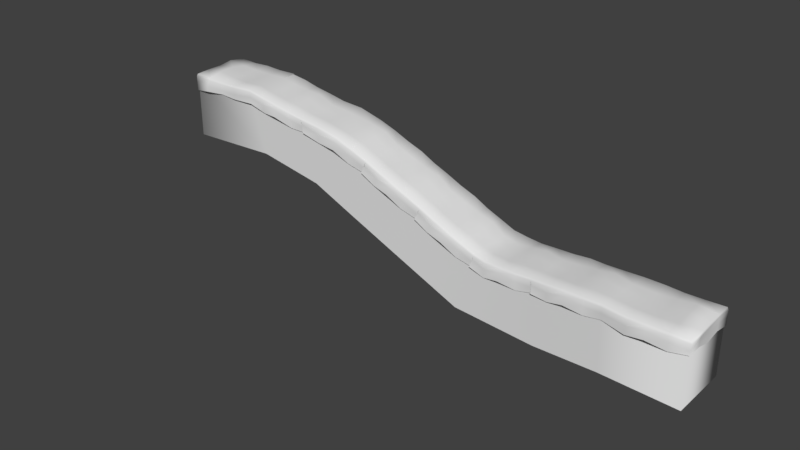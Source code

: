 # Source: Ice_Piece1.blend  (saved by Blender 2.78.0; exported with 4.5.12 LTS)
import bpy
from mathutils import Matrix  # noqa: F401  (used for matrix-valued properties, if any)

bpy.ops.wm.read_factory_settings(use_empty=True)
scene = bpy.context.scene
scene.name = 'Scene'

# ---- collections
col_collection_1 = bpy.data.collections.new('Collection 1'); scene.collection.children.link(col_collection_1)

# ---- world
world_world = bpy.data.worlds.new('World'); scene.world = world_world
world_world.color = (0.05088, 0.05088, 0.05088)
world_world.use_sun_shadow = False
world_world.sun_shadow_jitter_overblur = 0.0
world_world.cycles.sampling_method = 'MANUAL'

# ---- meshes
me_cube_001 = bpy.data.meshes.new('Cube.001')
me_cube_001.from_pydata([(-12.39, -1.791, 2.802), (-13.27, -1.829, 6.341), (-12.47, 1.849, 2.801), (-13.08, 1.898, 6.333), (-8.623, -1.84, 2.072), (-9.444, -1.839, 5.634), (-8.621, 1.843, 2.072), (-9.442, 1.844, 5.634), (-9.539, -1.865, 6.029), (-13.36, -1.862, 6.794), (-13.35, 1.838, 6.756), (-11.48, -1.872, 6.416), (-9.536, 0.005461, 6.014), (-11.47, 1.833, 6.375), (-13.33, 0.05634, 6.768), (-11.47, 0.002853, 6.375), (-10.54, -1.827, 6.188), (-9.528, 0.9163, 5.987), (-12.41, 1.877, 6.595), (-13.32, -0.8769, 6.74), (-12.41, -1.84, 6.57), (-9.527, -0.9143, 5.986), (-10.54, 1.848, 6.199), (-13.31, 0.9896, 6.74), (-12.44, 0.003225, 6.569), (-10.55, 0.002305, 6.397), (-11.47, -0.9441, 6.375), (-11.48, 0.9498, 6.443), (-10.55, 0.95, 6.385), (-10.52, -0.9451, 6.239), (-12.44, -0.9437, 6.569), (-12.44, 0.9501, 6.569), (-9.508, -1.959, 5.902), (-9.5, 1.919, 5.867), (-13.22, -1.933, 6.646), (-13.28, 1.969, 6.603), (-11.45, -1.979, 6.302), (-11.44, 1.897, 6.238), (-10.47, -1.891, 6.044), (-12.42, 2.003, 6.499), (-12.41, -1.924, 6.451), (-10.48, 1.953, 6.075), (-9.414, -1.9, 5.489), (-9.411, 1.907, 5.488), (-13.25, -1.928, 6.304), (-11.41, -2.116, 6.139), (-11.35, 1.897, 5.872), (-10.39, -1.891, 5.679), (-12.32, 1.968, 6.085), (-12.32, -1.918, 6.071), (-10.41, 2.111, 5.758), (-9.34, -1.9, 5.169), (-9.293, 1.952, 4.986), (-13.16, -2.0, 5.934), (-13.12, 1.961, 5.752), (-11.3, -2.116, 5.637), (-11.29, 1.897, 5.61), (-10.27, -1.891, 5.177), (-12.25, 1.968, 5.78), (-12.21, -1.918, 5.569), (-10.32, 2.111, 5.398), (-6.385, -1.84, 0.9505), (-5.163, -1.841, 4.361), (-6.384, 1.843, 0.9507), (-5.162, 1.842, 4.361), (-5.032, -1.867, 4.739), (-9.524, 1.837, 5.989), (-6.91, -1.873, 5.554), (-6.921, 1.831, 5.514), (-6.922, 0.001188, 5.514), (-5.987, -1.829, 5.129), (-5.046, 0.9149, 4.699), (-8.296, 1.876, 5.882), (-8.296, -1.841, 5.857), (-5.044, -0.9157, 4.698), (-5.983, 1.846, 5.14), (-8.36, 0.001697, 5.853), (-5.887, 0.0007129, 5.324), (-6.922, -0.9457, 5.514), (-6.903, 0.9481, 5.581), (-5.889, 0.9484, 5.312), (-5.938, -0.9466, 5.171), (-8.36, -0.9452, 5.853), (-8.36, 0.9486, 5.853), (-5.072, -1.961, 4.618), (-5.086, 1.918, 4.584), (-6.941, -1.98, 5.442), (-6.959, 1.895, 5.379), (-6.001, -1.893, 4.983), (-8.353, 2.002, 5.782), (-8.352, -1.926, 5.732), (-5.991, 1.951, 5.013), (-5.216, -1.901, 4.223), (-5.215, 1.906, 4.222), (-9.441, -1.9, 5.62), (-6.982, -2.118, 5.281), (-7.061, 1.896, 5.019), (-6.12, -1.893, 4.63), (-8.327, 1.966, 5.354), (-8.33, -1.92, 5.34), (-6.097, 2.109, 4.707), (-5.326, -1.901, 3.916), (-5.385, 1.95, 3.74), (-9.336, -2.002, 5.168), (-7.122, -2.118, 4.787), (-7.134, 1.896, 4.761), (-6.284, -1.893, 4.146), (-8.309, 1.966, 5.04), (-8.299, -1.92, 4.822), (-6.214, 2.109, 4.361), (-2.995, -1.841, -0.7095), (-1.692, -1.841, 2.661), (-2.994, 1.842, -0.7093), (-1.691, 1.842, 2.662), (-1.551, -1.867, 3.036), (-5.04, 1.835, 4.7), (-3.303, -1.874, 3.907), (-3.318, 1.83, 3.868), (-5.032, 0.0007963, 4.723), (-3.319, 0.0004716, 3.868), (-2.472, -1.83, 3.449), (-1.566, 0.9143, 2.996), (-4.157, 1.875, 4.314), (-4.167, -1.842, 4.291), (-1.565, -0.9163, 2.995), (-2.468, 1.846, 3.459), (-4.199, 0.0006485, 4.298), (-2.366, 7.01e-05, 3.639), (-3.319, -0.9464, 3.868), (-3.294, 0.9474, 3.933), (-2.368, 0.9477, 3.627), (-2.422, -0.9473, 3.489), (-4.199, -0.9463, 4.298), (-4.199, 0.9476, 4.298), (-1.595, -1.961, 2.915), (-1.61, 1.917, 2.883), (-3.344, -1.981, 3.798), (-3.367, 1.895, 3.738), (-2.493, -1.894, 3.304), (-4.222, 2.001, 4.232), (-4.24, -1.927, 4.185), (-2.482, 1.951, 3.334), (-1.748, -1.902, 2.525), (-1.747, 1.905, 2.524), (-5.168, -1.901, 4.347), (-3.399, -2.118, 3.642), (-3.499, 1.895, 3.391), (-2.626, -1.893, 2.958), (-4.369, 1.965, 3.837), (-4.375, -1.921, 3.824), (-2.599, 2.109, 3.034), (-1.865, -1.902, 2.222), (-1.928, 1.95, 2.048), (-5.322, -2.003, 3.914), (-3.579, -2.118, 3.166), (-3.593, 1.895, 3.141), (-2.808, -1.893, 2.483), (-4.476, 1.965, 3.547), (-4.552, -1.921, 3.346), (-2.73, 2.109, 2.693), (0.6614, -1.842, -2.486), (1.666, -1.842, 1.015), (0.6773, 1.841, -2.491), (1.682, 1.841, 1.009), (1.775, -1.868, 1.403), (-1.561, 1.835, 2.997), (0.1368, -1.875, 2.186), (0.1217, 1.83, 2.148), (-1.553, 0.0001984, 3.02), (0.1214, -5.77e-05, 2.148), (0.949, -1.83, 1.737), (1.774, 0.9135, 1.357), (-0.7014, 1.874, 2.597), (-0.7111, -1.843, 2.574), (1.768, -0.9171, 1.36), (0.9532, 1.845, 1.748), (-0.7431, 8.583e-05, 2.582), (1.053, -0.000422, 1.929), (0.1212, -0.947, 2.148), (0.1463, 0.9468, 2.212), (1.051, 0.9472, 1.916), (0.998, -0.9477, 1.778), (-0.7432, -0.9468, 2.582), (-0.7429, 0.947, 2.582), (1.74, -1.962, 1.279), (1.745, 1.916, 1.238), (0.096, -1.982, 2.078), (0.07179, 1.894, 2.018), (0.929, -1.894, 1.592), (-0.7671, 2.0, 2.516), (-0.7856, -1.928, 2.47), (0.9398, 1.95, 1.623), (1.622, -1.903, 0.8733), (1.639, 1.904, 0.8662), (-1.697, -1.902, 2.648), (0.03996, -2.119, 1.923), (-0.0614, 1.894, 1.672), (0.7989, -1.894, 1.245), (-0.919, 1.965, 2.123), (-0.9254, -1.921, 2.11), (0.8248, 2.108, 1.321), (1.532, -1.902, 0.5583), (1.5, 1.949, 0.3722), (-1.861, -2.004, 2.22), (-0.1427, -2.119, 1.447), (-0.1571, 1.895, 1.423), (0.6202, -1.894, 0.7678), (-1.03, 1.965, 1.835), (-1.109, -1.921, 1.636), (0.6968, 2.108, 0.9791), (5.401, -2.091, -2.683), (5.154, -2.048, 0.9891), (5.625, 1.583, -2.707), (5.378, 1.627, 0.9646), (5.12, -2.068, 1.395), (1.782, 1.834, 1.358), (3.255, -1.939, 1.256), (5.234, -0.2023, 1.367), (3.45, 1.759, 1.186), (1.781, -0.0006118, 1.384), (3.354, -0.06782, 1.199), (4.152, -1.958, 1.269), (5.293, 0.7059, 1.333), (2.557, 1.855, 1.217), (2.431, -1.859, 1.218), (5.183, -1.12, 1.345), (4.365, 1.709, 1.255), (2.466, -0.01682, 1.199), (4.276, -0.132, 1.481), (3.305, -1.013, 1.206), (3.402, 0.8781, 1.263), (4.334, 0.8133, 1.463), (4.231, -1.079, 1.325), (2.435, -0.9631, 1.206), (2.496, 0.9295, 1.193), (5.126, -2.164, 1.266), (5.363, 1.705, 1.203), (3.254, -2.047, 1.139), (3.458, 1.822, 1.044), (4.188, -2.026, 1.131), (2.526, 1.981, 1.114), (2.396, -1.944, 1.091), (4.409, 1.811, 1.136), (5.157, -2.109, 0.8391), (5.389, 1.688, 0.813), (1.662, -1.903, 1.001), (3.256, -2.186, 0.972), (3.471, 1.818, 0.6664), (4.21, -2.03, 0.7536), (2.494, 1.944, 0.6868), (2.368, -1.939, 0.6994), (4.435, 1.965, 0.8067), (5.179, -2.113, 0.5086), (5.429, 1.727, 0.2957), (1.535, -2.004, 0.557), (3.273, -2.19, 0.4536), (3.479, 1.816, 0.395), (4.239, -2.035, 0.236), (2.472, 1.943, 0.3732), (2.331, -1.941, 0.1823), (4.456, 1.961, 0.436), (8.872, -2.34, 1.206), (9.208, 1.281, -2.504), (9.209, 1.329, 1.193), (9.001, -2.361, 1.65), (9.197, 1.381, 1.601), (5.353, 1.624, 1.33), (7.007, -2.221, 1.547), (7.219, 1.475, 1.479), (7.114, -0.3508, 1.491), (7.98, -2.249, 1.553), (9.147, 0.4149, 1.587), (6.283, 1.591, 1.443), (6.056, -2.117, 1.442), (9.055, -1.448, 1.607), (8.174, 1.42, 1.539), (6.137, -0.276, 1.42), (8.108, -0.4229, 1.765), (7.06, -1.296, 1.498), (7.166, 0.5948, 1.555), (8.161, 0.5227, 1.746), (8.059, -1.37, 1.608), (6.079, -1.221, 1.426), (6.196, 0.6686, 1.413), (9.005, -2.448, 1.491), (9.201, 1.438, 1.433), (7.005, -2.329, 1.43), (7.227, 1.538, 1.337), (8.01, -2.316, 1.413), (6.266, 1.718, 1.335), (6.028, -2.2, 1.311), (8.212, 1.522, 1.418), (9.005, -2.409, 1.123), (9.213, 1.424, 1.041), (5.151, -2.108, 0.9747), (7.006, -2.468, 1.263), (7.238, 1.535, 0.9589), (8.009, -2.318, 1.035), (6.292, 1.678, 0.9076), (6.053, -2.199, 0.9187), (8.218, 1.677, 1.088), (9.006, -2.391, 0.7221), (9.206, 1.445, 0.52), (5.177, -2.215, 0.5096), (7.022, -2.473, 0.7447), (7.246, 1.533, 0.6875), (8.009, -2.322, 0.5167), (6.313, 1.674, 0.5939), (6.088, -2.205, 0.4015), (8.218, 1.675, 0.7169), (8.985, -2.342, -2.446), (13.23, -2.448, -2.542), (13.23, -2.448, 1.169), (13.23, 1.383, -2.542), (13.23, 1.383, 1.169), (13.26, -2.474, 1.572), (13.26, 1.404, 1.581), (11.25, -2.482, 1.578), (13.3, -0.5289, 1.607), (11.25, 1.371, 1.535), (9.113, -0.5323, 1.643), (11.25, -0.5323, 1.535), (12.23, -2.436, 1.535), (13.29, 0.4184, 1.617), (10.27, 1.417, 1.568), (10.27, -2.449, 1.543), (13.38, -1.485, 1.693), (12.23, 1.387, 1.546), (10.23, -0.5323, 1.535), (12.27, -0.5325, 1.759), (11.25, -1.517, 1.535), (11.25, 0.4525, 1.606), (12.27, 0.4531, 1.747), (12.27, -1.518, 1.595), (10.23, -1.517, 1.535), (10.23, 0.4526, 1.535), (13.36, -2.572, 1.448), (13.3, 1.45, 1.41), (11.25, -2.593, 1.459), (13.3, -0.5315, 1.409), (11.25, 1.438, 1.392), (12.27, -2.502, 1.392), (13.3, 0.4523, 1.507), (10.23, 1.548, 1.463), (10.23, -2.537, 1.412), (13.36, -1.518, 1.455), (12.27, 1.496, 1.424), (13.29, -2.51, 1.017), (13.3, 1.449, 1.016), (11.25, -2.736, 1.29), (13.29, -0.5324, 1.011), (11.25, 1.438, 1.011), (12.27, -2.502, 1.011), (13.29, 0.4525, 1.077), (10.23, 1.511, 1.03), (10.23, -2.531, 1.016), (13.29, -1.517, 1.246), (12.26, 1.66, 1.093), (13.29, -2.51, 0.7294), (13.3, 1.449, 0.4935), (11.25, -2.736, 0.7671), (13.29, -0.5324, 0.4884), (11.25, 1.438, 0.7374), (12.27, -2.502, 0.4884), (13.29, 0.4525, 0.6481), (10.23, 1.511, 0.7135), (10.23, -2.531, 0.4933), (13.29, -1.517, 0.7234), (12.26, 1.66, 0.7183), (-17.51, 2.025, 2.571), (-17.51, 2.025, 6.282), (-17.51, -1.806, 2.571), (-17.51, -1.806, 6.282), (-17.54, 2.052, 6.685), (-17.55, -1.827, 6.695), (-13.29, 1.906, 6.765), (-15.53, 2.059, 6.691), (-17.59, 0.106, 6.72), (-15.53, -1.794, 6.648), (-15.53, 0.1093, 6.648), (-16.52, 2.013, 6.648), (-17.57, -0.8413, 6.73), (-14.55, -1.84, 6.682), (-14.55, 2.026, 6.656), (-17.66, 1.063, 6.806), (-16.52, -1.81, 6.659), (-14.51, 0.1092, 6.648), (-16.55, 0.1096, 6.873), (-15.53, 1.094, 6.648), (-15.53, -0.8755, 6.719), (-16.55, -0.876, 6.86), (-16.55, 1.095, 6.708), (-14.51, 1.094, 6.648), (-14.52, -0.8756, 6.648), (-17.64, 2.15, 6.561), (-17.59, -1.873, 6.524), (-15.53, 2.17, 6.572), (-17.59, 0.1086, 6.522), (-15.53, -1.861, 6.505), (-16.55, 2.079, 6.505), (-17.58, -0.8751, 6.62), (-14.52, -1.971, 6.576), (-14.52, 2.114, 6.525), (-17.64, 1.095, 6.569), (-16.55, -1.919, 6.537), (-17.58, 2.088, 6.13), (-17.58, -1.872, 6.13), (-15.54, 2.313, 6.403), (-17.57, 0.1095, 6.124), (-15.53, -1.861, 6.124), (-16.55, 2.079, 6.124), (-17.57, -0.8753, 6.191), (-14.52, -1.934, 6.144), (-14.52, 2.108, 6.129), (-17.57, 1.094, 6.359), (-16.55, -2.083, 6.206), (-17.58, 2.088, 5.843), (-17.58, -1.872, 5.607), (-15.54, 2.313, 5.88), (-17.57, 0.1095, 5.602), (-15.53, -1.861, 5.851), (-16.55, 2.079, 5.602), (-17.57, -0.8753, 5.761), (-14.52, -1.934, 5.827), (-14.52, 2.108, 5.607), (-17.57, 1.094, 5.837), (-16.55, -2.083, 5.832)], [], [(2, 3, 7, 6), (4, 5, 1, 0), (31, 18, 10, 23), (30, 24, 14, 19), (29, 25, 15, 26), (28, 22, 13, 27), (25, 28, 27, 15), (12, 17, 28, 25), (17, 66, 22, 28), (16, 29, 26, 11), (8, 21, 29, 16), (21, 12, 25, 29), (20, 30, 19, 9), (11, 26, 30, 20), (26, 15, 24, 30), (24, 31, 23, 14), (15, 27, 31, 24), (27, 13, 18, 31), (20, 9, 34, 40), (10, 18, 39, 35), (22, 66, 33, 41), (11, 20, 40, 36), (16, 11, 36, 38), (13, 22, 41, 37), (18, 13, 37, 39), (8, 16, 38, 32), (37, 41, 50, 46), (41, 33, 43, 50), (32, 38, 47, 42), (38, 36, 45, 47), (35, 39, 48, 3), (39, 37, 46, 48), (36, 40, 49, 45), (40, 34, 44, 49), (45, 49, 59, 55), (49, 44, 53, 59), (46, 50, 60, 56), (50, 43, 52, 60), (42, 47, 57, 51), (47, 45, 55, 57), (3, 48, 58, 54), (48, 46, 56, 58), (6, 7, 64, 63), (61, 62, 5, 4), (83, 72, 66, 17), (82, 76, 12, 21), (81, 77, 69, 78), (80, 75, 68, 79), (77, 80, 79, 69), (118, 71, 80, 77), (71, 115, 75, 80), (70, 81, 78, 67), (65, 74, 81, 70), (74, 118, 77, 81), (73, 82, 21, 8), (67, 78, 82, 73), (78, 69, 76, 82), (76, 83, 17, 12), (69, 79, 83, 76), (79, 68, 72, 83), (73, 8, 32, 90), (66, 72, 89, 33), (75, 115, 85, 91), (67, 73, 90, 86), (70, 67, 86, 88), (68, 75, 91, 87), (72, 68, 87, 89), (65, 70, 88, 84), (87, 91, 100, 96), (91, 85, 93, 100), (84, 88, 97, 92), (88, 86, 95, 97), (33, 89, 98, 43), (89, 87, 96, 98), (86, 90, 99, 95), (90, 32, 94, 99), (95, 99, 108, 104), (99, 94, 103, 108), (96, 100, 109, 105), (100, 93, 102, 109), (92, 97, 106, 101), (97, 95, 104, 106), (43, 98, 107, 52), (98, 96, 105, 107), (63, 64, 113, 112), (110, 111, 62, 61), (133, 122, 115, 71), (132, 126, 118, 74), (131, 127, 119, 128), (130, 125, 117, 129), (127, 130, 129, 119), (168, 121, 130, 127), (121, 165, 125, 130), (120, 131, 128, 116), (114, 124, 131, 120), (124, 168, 127, 131), (123, 132, 74, 65), (116, 128, 132, 123), (128, 119, 126, 132), (126, 133, 71, 118), (119, 129, 133, 126), (129, 117, 122, 133), (123, 65, 84, 140), (115, 122, 139, 85), (125, 165, 135, 141), (116, 123, 140, 136), (120, 116, 136, 138), (117, 125, 141, 137), (122, 117, 137, 139), (114, 120, 138, 134), (137, 141, 150, 146), (141, 135, 143, 150), (134, 138, 147, 142), (138, 136, 145, 147), (85, 139, 148, 93), (139, 137, 146, 148), (136, 140, 149, 145), (140, 84, 144, 149), (145, 149, 158, 154), (149, 144, 153, 158), (146, 150, 159, 155), (150, 143, 152, 159), (142, 147, 156, 151), (147, 145, 154, 156), (93, 148, 157, 102), (148, 146, 155, 157), (112, 113, 163, 162), (160, 161, 111, 110), (183, 172, 165, 121), (182, 176, 168, 124), (181, 177, 169, 178), (180, 175, 167, 179), (177, 180, 179, 169), (219, 171, 180, 177), (171, 215, 175, 180), (170, 181, 178, 166), (164, 174, 181, 170), (174, 219, 177, 181), (173, 182, 124, 114), (166, 178, 182, 173), (178, 169, 176, 182), (176, 183, 121, 168), (169, 179, 183, 176), (179, 167, 172, 183), (173, 114, 134, 190), (165, 172, 189, 135), (175, 215, 185, 191), (166, 173, 190, 186), (170, 166, 186, 188), (167, 175, 191, 187), (172, 167, 187, 189), (164, 170, 188, 184), (187, 191, 200, 196), (191, 185, 193, 200), (184, 188, 197, 192), (188, 186, 195, 197), (135, 189, 198, 143), (189, 187, 196, 198), (186, 190, 199, 195), (190, 134, 194, 199), (195, 199, 208, 204), (199, 194, 203, 208), (196, 200, 209, 205), (200, 193, 202, 209), (192, 197, 206, 201), (197, 195, 204, 206), (143, 198, 207, 152), (198, 196, 205, 207), (162, 163, 213, 212), (210, 211, 161, 160), (234, 223, 215, 171), (233, 227, 219, 174), (232, 228, 220, 229), (231, 226, 218, 230), (228, 231, 230, 220), (217, 222, 231, 228), (222, 266, 226, 231), (221, 232, 229, 216), (214, 225, 232, 221), (225, 217, 228, 232), (224, 233, 174, 164), (216, 229, 233, 224), (229, 220, 227, 233), (227, 234, 171, 219), (220, 230, 234, 227), (230, 218, 223, 234), (224, 164, 184, 241), (215, 223, 240, 185), (226, 266, 236, 242), (216, 224, 241, 237), (221, 216, 237, 239), (218, 226, 242, 238), (223, 218, 238, 240), (214, 221, 239, 235), (238, 242, 251, 247), (242, 236, 244, 251), (235, 239, 248, 243), (239, 237, 246, 248), (185, 240, 249, 193), (240, 238, 247, 249), (237, 241, 250, 246), (241, 184, 245, 250), (246, 250, 259, 255), (250, 245, 254, 259), (247, 251, 260, 256), (251, 244, 253, 260), (243, 248, 257, 252), (248, 246, 255, 257), (193, 249, 258, 202), (249, 247, 256, 258), (212, 213, 263, 262), (310, 261, 211, 210), (283, 272, 266, 222), (282, 276, 217, 225), (281, 277, 269, 278), (280, 275, 268, 279), (277, 280, 279, 269), (320, 271, 280, 277), (271, 265, 275, 280), (270, 281, 278, 267), (264, 274, 281, 270), (274, 320, 277, 281), (273, 282, 225, 214), (267, 278, 282, 273), (278, 269, 276, 282), (276, 283, 222, 217), (269, 279, 283, 276), (279, 268, 272, 283), (273, 214, 235, 290), (266, 272, 289, 236), (275, 265, 285, 291), (267, 273, 290, 286), (270, 267, 286, 288), (268, 275, 291, 287), (272, 268, 287, 289), (264, 270, 288, 284), (287, 291, 300, 296), (291, 285, 293, 300), (284, 288, 297, 292), (288, 286, 295, 297), (236, 289, 298, 244), (289, 287, 296, 298), (286, 290, 299, 295), (290, 235, 294, 299), (295, 299, 308, 304), (299, 294, 303, 308), (296, 300, 309, 305), (300, 293, 302, 309), (292, 297, 306, 301), (297, 295, 304, 306), (244, 298, 307, 253), (298, 296, 305, 307), (262, 263, 314, 313), (313, 314, 312, 311), (311, 312, 261, 310), (335, 324, 265, 271), (334, 328, 320, 274), (333, 329, 321, 330), (332, 327, 319, 331), (329, 332, 331, 321), (318, 323, 332, 329), (323, 316, 327, 332), (322, 333, 330, 317), (315, 326, 333, 322), (326, 318, 329, 333), (325, 334, 274, 264), (317, 330, 334, 325), (330, 321, 328, 334), (328, 335, 271, 320), (321, 331, 335, 328), (331, 319, 324, 335), (316, 323, 342, 337), (325, 264, 284, 344), (265, 324, 343, 285), (326, 315, 336, 345), (327, 316, 337, 346), (317, 325, 344, 338), (322, 317, 338, 341), (318, 326, 345, 339), (323, 318, 339, 342), (319, 327, 346, 340), (324, 319, 340, 343), (315, 322, 341, 336), (345, 336, 347, 356), (340, 346, 357, 351), (346, 337, 348, 357), (336, 341, 352, 347), (341, 338, 349, 352), (337, 342, 353, 348), (342, 339, 350, 353), (285, 343, 354, 293), (343, 340, 351, 354), (338, 344, 355, 349), (344, 284, 292, 355), (339, 345, 356, 350), (349, 355, 366, 360), (355, 292, 301, 366), (350, 356, 367, 361), (356, 347, 358, 367), (351, 357, 368, 362), (357, 348, 359, 368), (347, 352, 363, 358), (352, 349, 360, 363), (348, 353, 364, 359), (353, 350, 361, 364), (293, 354, 365, 302), (354, 351, 362, 365), (0, 1, 372, 371), (371, 372, 370, 369), (369, 370, 3, 2), (393, 382, 9, 19), (392, 386, 14, 23), (391, 387, 379, 388), (390, 385, 378, 389), (387, 390, 389, 379), (377, 381, 390, 387), (381, 374, 385, 390), (380, 391, 388, 376), (373, 384, 391, 380), (384, 377, 387, 391), (383, 392, 23, 375), (376, 388, 392, 383), (388, 379, 386, 392), (386, 393, 19, 14), (379, 389, 393, 386), (389, 378, 382, 393), (374, 381, 400, 395), (383, 375, 35, 402), (9, 382, 401, 34), (384, 373, 394, 403), (385, 374, 395, 404), (376, 383, 402, 396), (380, 376, 396, 399), (377, 384, 403, 397), (381, 377, 397, 400), (378, 385, 404, 398), (382, 378, 398, 401), (373, 380, 399, 394), (403, 394, 405, 414), (398, 404, 415, 409), (404, 395, 406, 415), (394, 399, 410, 405), (399, 396, 407, 410), (395, 400, 411, 406), (400, 397, 408, 411), (34, 401, 412, 44), (401, 398, 409, 412), (396, 402, 413, 407), (402, 35, 3, 413), (397, 403, 414, 408), (407, 413, 424, 418), (413, 3, 54, 424), (408, 414, 425, 419), (414, 405, 416, 425), (409, 415, 426, 420), (415, 406, 417, 426), (405, 410, 421, 416), (410, 407, 418, 421), (406, 411, 422, 417), (411, 408, 419, 422), (44, 412, 423, 53), (412, 409, 420, 423)])
me_cube_001.polygons.foreach_set('use_smooth', [True] * 362)
_uv = me_cube_001.uv_layers.new(name='UVMap')
_uv.uv.foreach_set('vector', [0.2485, 0.7523, 0.2485, 1.0, 0.000706, 1.0, 0.0007016, 0.7523, 0.2485, 0.7523, 0.2485, 1.0, 0.000706, 1.0, 0.0007016, 0.7523, 0.5634, 0.9396, 0.5651, 0.9979, 0.5073, 0.9951, 0.5079, 0.9373, 0.5639, 0.8205, 0.5636, 0.88, 0.5054, 0.8798, 0.5084, 0.8223, 0.683, 0.8212, 0.6829, 0.881, 0.623, 0.8802, 0.6234, 0.8208, 0.6829, 0.9398, 0.6802, 0.9969, 0.6227, 0.9954, 0.6231, 0.9398, 0.6829, 0.881, 0.6829, 0.9398, 0.6231, 0.9398, 0.623, 0.8802, 0.7436, 0.8808, 0.7428, 0.9381, 0.6829, 0.9398, 0.6829, 0.881, 0.7428, 0.9381, 0.7406, 0.9979, 0.6802, 0.9969, 0.6829, 0.9398, 0.6811, 0.7656, 0.683, 0.8212, 0.6234, 0.8208, 0.6237, 0.7625, 0.7408, 0.7633, 0.7481, 0.8231, 0.683, 0.8212, 0.6811, 0.7656, 0.7481, 0.8231, 0.7436, 0.8808, 0.6829, 0.881, 0.683, 0.8212, 0.5662, 0.7643, 0.5639, 0.8205, 0.5084, 0.8223, 0.5064, 0.7625, 0.6237, 0.7625, 0.6234, 0.8208, 0.5639, 0.8205, 0.5662, 0.7643, 0.6234, 0.8208, 0.623, 0.8802, 0.5636, 0.88, 0.5639, 0.8205, 0.5636, 0.88, 0.5634, 0.9396, 0.5079, 0.9373, 0.5054, 0.8798, 0.623, 0.8802, 0.6231, 0.9398, 0.5634, 0.9396, 0.5636, 0.88, 0.6231, 0.9398, 0.6227, 0.9954, 0.5651, 0.9979, 0.5634, 0.9396, 0.5689, 0.8269, 0.5673, 0.7734, 0.5734, 0.7679, 0.5756, 0.825, 0.6703, 0.7722, 0.6718, 0.8239, 0.6658, 0.8221, 0.6634, 0.7677, 0.6716, 0.9267, 0.6735, 0.9804, 0.6649, 0.9826, 0.6649, 0.9284, 0.5672, 0.8782, 0.5689, 0.8269, 0.5756, 0.825, 0.5735, 0.8782, 0.5691, 0.9297, 0.5672, 0.8782, 0.5735, 0.8782, 0.5763, 0.9314, 0.6708, 0.8753, 0.6716, 0.9267, 0.6649, 0.9284, 0.6634, 0.8753, 0.6718, 0.8239, 0.6708, 0.8753, 0.6634, 0.8753, 0.6658, 0.8221, 0.5674, 0.9831, 0.5691, 0.9297, 0.5763, 0.9314, 0.5738, 0.9883, 0.6634, 0.8753, 0.6649, 0.9284, 0.6478, 0.9283, 0.6449, 0.8754, 0.6649, 0.9284, 0.6649, 0.9826, 0.6458, 0.9825, 0.6478, 0.9283, 0.5738, 0.9883, 0.5763, 0.9314, 0.5949, 0.9314, 0.5946, 0.9851, 0.5763, 0.9314, 0.5735, 0.8782, 0.5823, 0.8782, 0.5949, 0.9314, 0.6634, 0.7677, 0.6658, 0.8221, 0.645, 0.8222, 0.6446, 0.7655, 0.6658, 0.8221, 0.6634, 0.8753, 0.6449, 0.8754, 0.645, 0.8222, 0.5735, 0.8782, 0.5756, 0.825, 0.5949, 0.825, 0.5823, 0.8782, 0.5756, 0.825, 0.5734, 0.7679, 0.5886, 0.7655, 0.5949, 0.825, 0.5823, 0.8782, 0.5949, 0.825, 0.6204, 0.8251, 0.6078, 0.8783, 0.5949, 0.825, 0.5886, 0.7655, 0.6115, 0.7656, 0.6204, 0.8251, 0.6449, 0.8754, 0.6478, 0.9283, 0.6296, 0.9285, 0.6316, 0.8755, 0.6478, 0.9283, 0.6458, 0.9825, 0.6204, 0.9826, 0.6296, 0.9285, 0.5946, 0.9851, 0.5949, 0.9314, 0.6204, 0.9315, 0.6086, 0.9851, 0.5949, 0.9314, 0.5823, 0.8782, 0.6078, 0.8783, 0.6204, 0.9315, 0.6446, 0.7655, 0.645, 0.8222, 0.6296, 0.8223, 0.6232, 0.7657, 0.645, 0.8222, 0.6449, 0.8754, 0.6316, 0.8755, 0.6296, 0.8223, 0.2485, 0.7523, 0.2485, 1.0, 0.000706, 1.0, 0.0007016, 0.7523, 0.2485, 0.7523, 0.2485, 1.0, 0.000706, 1.0, 0.0007016, 0.7523, 0.5634, 0.9396, 0.5651, 0.9979, 0.5073, 0.9951, 0.5079, 0.9373, 0.5639, 0.8205, 0.5636, 0.88, 0.5054, 0.8798, 0.5084, 0.8223, 0.683, 0.8212, 0.6829, 0.881, 0.623, 0.8802, 0.6234, 0.8208, 0.6829, 0.9398, 0.6802, 0.9969, 0.6227, 0.9954, 0.6231, 0.9398, 0.6829, 0.881, 0.6829, 0.9398, 0.6231, 0.9398, 0.623, 0.8802, 0.7436, 0.8808, 0.7428, 0.9381, 0.6829, 0.9398, 0.6829, 0.881, 0.7428, 0.9381, 0.7406, 0.9979, 0.6802, 0.9969, 0.6829, 0.9398, 0.6811, 0.7656, 0.683, 0.8212, 0.6234, 0.8208, 0.6237, 0.7625, 0.7408, 0.7633, 0.7481, 0.8231, 0.683, 0.8212, 0.6811, 0.7656, 0.7481, 0.8231, 0.7436, 0.8808, 0.6829, 0.881, 0.683, 0.8212, 0.5662, 0.7643, 0.5639, 0.8205, 0.5084, 0.8223, 0.5064, 0.7625, 0.6237, 0.7625, 0.6234, 0.8208, 0.5639, 0.8205, 0.5662, 0.7643, 0.6234, 0.8208, 0.623, 0.8802, 0.5636, 0.88, 0.5639, 0.8205, 0.5636, 0.88, 0.5634, 0.9396, 0.5079, 0.9373, 0.5054, 0.8798, 0.623, 0.8802, 0.6231, 0.9398, 0.5634, 0.9396, 0.5636, 0.88, 0.6231, 0.9398, 0.6227, 0.9954, 0.5651, 0.9979, 0.5634, 0.9396, 0.5689, 0.8269, 0.5673, 0.7734, 0.5734, 0.7679, 0.5756, 0.825, 0.6703, 0.7722, 0.6718, 0.8239, 0.6658, 0.8221, 0.6634, 0.7677, 0.6716, 0.9267, 0.6735, 0.9804, 0.6649, 0.9826, 0.6649, 0.9284, 0.5672, 0.8782, 0.5689, 0.8269, 0.5756, 0.825, 0.5735, 0.8782, 0.5691, 0.9297, 0.5672, 0.8782, 0.5735, 0.8782, 0.5763, 0.9314, 0.6708, 0.8753, 0.6716, 0.9267, 0.6649, 0.9284, 0.6634, 0.8753, 0.6718, 0.8239, 0.6708, 0.8753, 0.6634, 0.8753, 0.6658, 0.8221, 0.5674, 0.9831, 0.5691, 0.9297, 0.5763, 0.9314, 0.5738, 0.9883, 0.6634, 0.8753, 0.6649, 0.9284, 0.6478, 0.9283, 0.6449, 0.8754, 0.6649, 0.9284, 0.6649, 0.9826, 0.6458, 0.9825, 0.6478, 0.9283, 0.5738, 0.9883, 0.5763, 0.9314, 0.5949, 0.9314, 0.5946, 0.9851, 0.5763, 0.9314, 0.5735, 0.8782, 0.5823, 0.8782, 0.5949, 0.9314, 0.6634, 0.7677, 0.6658, 0.8221, 0.645, 0.8222, 0.6446, 0.7655, 0.6658, 0.8221, 0.6634, 0.8753, 0.6449, 0.8754, 0.645, 0.8222, 0.5735, 0.8782, 0.5756, 0.825, 0.5949, 0.825, 0.5823, 0.8782, 0.5756, 0.825, 0.5734, 0.7679, 0.5886, 0.7655, 0.5949, 0.825, 0.5823, 0.8782, 0.5949, 0.825, 0.6204, 0.8251, 0.6078, 0.8783, 0.5949, 0.825, 0.5886, 0.7655, 0.6115, 0.7656, 0.6204, 0.8251, 0.6449, 0.8754, 0.6478, 0.9283, 0.6296, 0.9285, 0.6316, 0.8755, 0.6478, 0.9283, 0.6458, 0.9825, 0.6204, 0.9826, 0.6296, 0.9285, 0.5946, 0.9851, 0.5949, 0.9314, 0.6204, 0.9315, 0.6086, 0.9851, 0.5949, 0.9314, 0.5823, 0.8782, 0.6078, 0.8783, 0.6204, 0.9315, 0.6446, 0.7655, 0.645, 0.8222, 0.6296, 0.8223, 0.6232, 0.7657, 0.645, 0.8222, 0.6449, 0.8754, 0.6316, 0.8755, 0.6296, 0.8223, 0.2485, 0.7523, 0.2485, 1.0, 0.000706, 1.0, 0.0007016, 0.7523, 0.2485, 0.7523, 0.2485, 1.0, 0.000706, 1.0, 0.0007016, 0.7523, 0.5634, 0.9396, 0.5651, 0.9979, 0.5073, 0.9951, 0.5079, 0.9373, 0.5639, 0.8205, 0.5636, 0.88, 0.5054, 0.8798, 0.5084, 0.8223, 0.683, 0.8212, 0.6829, 0.881, 0.623, 0.8802, 0.6234, 0.8208, 0.6829, 0.9398, 0.6802, 0.9969, 0.6227, 0.9954, 0.6231, 0.9398, 0.6829, 0.881, 0.6829, 0.9398, 0.6231, 0.9398, 0.623, 0.8802, 0.7436, 0.8808, 0.7428, 0.9381, 0.6829, 0.9398, 0.6829, 0.881, 0.7428, 0.9381, 0.7406, 0.9979, 0.6802, 0.9969, 0.6829, 0.9398, 0.6811, 0.7656, 0.683, 0.8212, 0.6234, 0.8208, 0.6237, 0.7625, 0.7408, 0.7633, 0.7481, 0.8231, 0.683, 0.8212, 0.6811, 0.7656, 0.7481, 0.8231, 0.7436, 0.8808, 0.6829, 0.881, 0.683, 0.8212, 0.5662, 0.7643, 0.5639, 0.8205, 0.5084, 0.8223, 0.5064, 0.7625, 0.6237, 0.7625, 0.6234, 0.8208, 0.5639, 0.8205, 0.5662, 0.7643, 0.6234, 0.8208, 0.623, 0.8802, 0.5636, 0.88, 0.5639, 0.8205, 0.5636, 0.88, 0.5634, 0.9396, 0.5079, 0.9373, 0.5054, 0.8798, 0.623, 0.8802, 0.6231, 0.9398, 0.5634, 0.9396, 0.5636, 0.88, 0.6231, 0.9398, 0.6227, 0.9954, 0.5651, 0.9979, 0.5634, 0.9396, 0.5689, 0.8269, 0.5673, 0.7734, 0.5734, 0.7679, 0.5756, 0.825, 0.6703, 0.7722, 0.6718, 0.8239, 0.6658, 0.8221, 0.6634, 0.7677, 0.6716, 0.9267, 0.6735, 0.9804, 0.6649, 0.9826, 0.6649, 0.9284, 0.5672, 0.8782, 0.5689, 0.8269, 0.5756, 0.825, 0.5735, 0.8782, 0.5691, 0.9297, 0.5672, 0.8782, 0.5735, 0.8782, 0.5763, 0.9314, 0.6708, 0.8753, 0.6716, 0.9267, 0.6649, 0.9284, 0.6634, 0.8753, 0.6718, 0.8239, 0.6708, 0.8753, 0.6634, 0.8753, 0.6658, 0.8221, 0.5674, 0.9831, 0.5691, 0.9297, 0.5763, 0.9314, 0.5738, 0.9883, 0.6634, 0.8753, 0.6649, 0.9284, 0.6478, 0.9283, 0.6449, 0.8754, 0.6649, 0.9284, 0.6649, 0.9826, 0.6458, 0.9825, 0.6478, 0.9283, 0.5738, 0.9883, 0.5763, 0.9314, 0.5949, 0.9314, 0.5946, 0.9851, 0.5763, 0.9314, 0.5735, 0.8782, 0.5823, 0.8782, 0.5949, 0.9314, 0.6634, 0.7677, 0.6658, 0.8221, 0.645, 0.8222, 0.6446, 0.7655, 0.6658, 0.8221, 0.6634, 0.8753, 0.6449, 0.8754, 0.645, 0.8222, 0.5735, 0.8782, 0.5756, 0.825, 0.5949, 0.825, 0.5823, 0.8782, 0.5756, 0.825, 0.5734, 0.7679, 0.5886, 0.7655, 0.5949, 0.825, 0.5823, 0.8782, 0.5949, 0.825, 0.6204, 0.8251, 0.6078, 0.8783, 0.5949, 0.825, 0.5886, 0.7655, 0.6115, 0.7656, 0.6204, 0.8251, 0.6449, 0.8754, 0.6478, 0.9283, 0.6296, 0.9285, 0.6316, 0.8755, 0.6478, 0.9283, 0.6458, 0.9825, 0.6204, 0.9826, 0.6296, 0.9285, 0.5946, 0.9851, 0.5949, 0.9314, 0.6204, 0.9315, 0.6086, 0.9851, 0.5949, 0.9314, 0.5823, 0.8782, 0.6078, 0.8783, 0.6204, 0.9315, 0.6446, 0.7655, 0.645, 0.8222, 0.6296, 0.8223, 0.6232, 0.7657, 0.645, 0.8222, 0.6449, 0.8754, 0.6316, 0.8755, 0.6296, 0.8223, 0.2485, 0.7523, 0.2485, 1.0, 0.000706, 1.0, 0.0007016, 0.7523, 0.2485, 0.7523, 0.2485, 1.0, 0.000706, 1.0, 0.0007016, 0.7523, 0.5634, 0.9396, 0.5651, 0.9979, 0.5073, 0.9951, 0.5079, 0.9373, 0.5639, 0.8205, 0.5636, 0.88, 0.5054, 0.8798, 0.5084, 0.8223, 0.683, 0.8212, 0.6829, 0.881, 0.623, 0.8802, 0.6234, 0.8208, 0.6829, 0.9398, 0.6802, 0.9969, 0.6227, 0.9954, 0.6231, 0.9398, 0.6829, 0.881, 0.6829, 0.9398, 0.6231, 0.9398, 0.623, 0.8802, 0.7436, 0.8808, 0.7428, 0.9381, 0.6829, 0.9398, 0.6829, 0.881, 0.7428, 0.9381, 0.7406, 0.9979, 0.6802, 0.9969, 0.6829, 0.9398, 0.6811, 0.7656, 0.683, 0.8212, 0.6234, 0.8208, 0.6237, 0.7625, 0.7408, 0.7633, 0.7481, 0.8231, 0.683, 0.8212, 0.6811, 0.7656, 0.7481, 0.8231, 0.7436, 0.8808, 0.6829, 0.881, 0.683, 0.8212, 0.5662, 0.7643, 0.5639, 0.8205, 0.5084, 0.8223, 0.5064, 0.7625, 0.6237, 0.7625, 0.6234, 0.8208, 0.5639, 0.8205, 0.5662, 0.7643, 0.6234, 0.8208, 0.623, 0.8802, 0.5636, 0.88, 0.5639, 0.8205, 0.5636, 0.88, 0.5634, 0.9396, 0.5079, 0.9373, 0.5054, 0.8798, 0.623, 0.8802, 0.6231, 0.9398, 0.5634, 0.9396, 0.5636, 0.88, 0.6231, 0.9398, 0.6227, 0.9954, 0.5651, 0.9979, 0.5634, 0.9396, 0.5689, 0.8269, 0.5673, 0.7734, 0.5734, 0.7679, 0.5756, 0.825, 0.6703, 0.7722, 0.6718, 0.8239, 0.6658, 0.8221, 0.6634, 0.7677, 0.6716, 0.9267, 0.6735, 0.9804, 0.6649, 0.9826, 0.6649, 0.9284, 0.5672, 0.8782, 0.5689, 0.8269, 0.5756, 0.825, 0.5735, 0.8782, 0.5691, 0.9297, 0.5672, 0.8782, 0.5735, 0.8782, 0.5763, 0.9314, 0.6708, 0.8753, 0.6716, 0.9267, 0.6649, 0.9284, 0.6634, 0.8753, 0.6718, 0.8239, 0.6708, 0.8753, 0.6634, 0.8753, 0.6658, 0.8221, 0.5674, 0.9831, 0.5691, 0.9297, 0.5763, 0.9314, 0.5738, 0.9883, 0.6634, 0.8753, 0.6649, 0.9284, 0.6478, 0.9283, 0.6449, 0.8754, 0.6649, 0.9284, 0.6649, 0.9826, 0.6458, 0.9825, 0.6478, 0.9283, 0.5738, 0.9883, 0.5763, 0.9314, 0.5949, 0.9314, 0.5946, 0.9851, 0.5763, 0.9314, 0.5735, 0.8782, 0.5823, 0.8782, 0.5949, 0.9314, 0.6634, 0.7677, 0.6658, 0.8221, 0.645, 0.8222, 0.6446, 0.7655, 0.6658, 0.8221, 0.6634, 0.8753, 0.6449, 0.8754, 0.645, 0.8222, 0.5735, 0.8782, 0.5756, 0.825, 0.5949, 0.825, 0.5823, 0.8782, 0.5756, 0.825, 0.5734, 0.7679, 0.5886, 0.7655, 0.5949, 0.825, 0.5823, 0.8782, 0.5949, 0.825, 0.6204, 0.8251, 0.6078, 0.8783, 0.5949, 0.825, 0.5886, 0.7655, 0.6115, 0.7656, 0.6204, 0.8251, 0.6449, 0.8754, 0.6478, 0.9283, 0.6296, 0.9285, 0.6316, 0.8755, 0.6478, 0.9283, 0.6458, 0.9825, 0.6204, 0.9826, 0.6296, 0.9285, 0.5946, 0.9851, 0.5949, 0.9314, 0.6204, 0.9315, 0.6086, 0.9851, 0.5949, 0.9314, 0.5823, 0.8782, 0.6078, 0.8783, 0.6204, 0.9315, 0.6446, 0.7655, 0.645, 0.8222, 0.6296, 0.8223, 0.6232, 0.7657, 0.645, 0.8222, 0.6449, 0.8754, 0.6316, 0.8755, 0.6296, 0.8223, 0.2485, 0.7523, 0.2485, 1.0, 0.000706, 1.0, 0.0007016, 0.7523, 0.2485, 0.7523, 0.2485, 1.0, 0.000706, 1.0, 0.0007016, 0.7523, 0.5634, 0.9396, 0.5651, 0.9979, 0.5073, 0.9951, 0.5079, 0.9373, 0.5639, 0.8205, 0.5636, 0.88, 0.5054, 0.8798, 0.5084, 0.8223, 0.683, 0.8212, 0.6829, 0.881, 0.623, 0.8802, 0.6234, 0.8208, 0.6829, 0.9398, 0.6802, 0.9969, 0.6227, 0.9954, 0.6231, 0.9398, 0.6829, 0.881, 0.6829, 0.9398, 0.6231, 0.9398, 0.623, 0.8802, 0.7436, 0.8808, 0.7428, 0.9381, 0.6829, 0.9398, 0.6829, 0.881, 0.7428, 0.9381, 0.7406, 0.9979, 0.6802, 0.9969, 0.6829, 0.9398, 0.6811, 0.7656, 0.683, 0.8212, 0.6234, 0.8208, 0.6237, 0.7625, 0.7408, 0.7633, 0.7481, 0.8231, 0.683, 0.8212, 0.6811, 0.7656, 0.7481, 0.8231, 0.7436, 0.8808, 0.6829, 0.881, 0.683, 0.8212, 0.5662, 0.7643, 0.5639, 0.8205, 0.5084, 0.8223, 0.5064, 0.7625, 0.6237, 0.7625, 0.6234, 0.8208, 0.5639, 0.8205, 0.5662, 0.7643, 0.6234, 0.8208, 0.623, 0.8802, 0.5636, 0.88, 0.5639, 0.8205, 0.5636, 0.88, 0.5634, 0.9396, 0.5079, 0.9373, 0.5054, 0.8798, 0.623, 0.8802, 0.6231, 0.9398, 0.5634, 0.9396, 0.5636, 0.88, 0.6231, 0.9398, 0.6227, 0.9954, 0.5651, 0.9979, 0.5634, 0.9396, 0.5689, 0.8269, 0.5673, 0.7734, 0.5734, 0.7679, 0.5756, 0.825, 0.6703, 0.7722, 0.6718, 0.8239, 0.6658, 0.8221, 0.6634, 0.7677, 0.6716, 0.9267, 0.6735, 0.9804, 0.6649, 0.9826, 0.6649, 0.9284, 0.5672, 0.8782, 0.5689, 0.8269, 0.5756, 0.825, 0.5735, 0.8782, 0.5691, 0.9297, 0.5672, 0.8782, 0.5735, 0.8782, 0.5763, 0.9314, 0.6708, 0.8753, 0.6716, 0.9267, 0.6649, 0.9284, 0.6634, 0.8753, 0.6718, 0.8239, 0.6708, 0.8753, 0.6634, 0.8753, 0.6658, 0.8221, 0.5674, 0.9831, 0.5691, 0.9297, 0.5763, 0.9314, 0.5738, 0.9883, 0.6634, 0.8753, 0.6649, 0.9284, 0.6478, 0.9283, 0.6449, 0.8754, 0.6649, 0.9284, 0.6649, 0.9826, 0.6458, 0.9825, 0.6478, 0.9283, 0.5738, 0.9883, 0.5763, 0.9314, 0.5949, 0.9314, 0.5946, 0.9851, 0.5763, 0.9314, 0.5735, 0.8782, 0.5823, 0.8782, 0.5949, 0.9314, 0.6634, 0.7677, 0.6658, 0.8221, 0.645, 0.8222, 0.6446, 0.7655, 0.6658, 0.8221, 0.6634, 0.8753, 0.6449, 0.8754, 0.645, 0.8222, 0.5735, 0.8782, 0.5756, 0.825, 0.5949, 0.825, 0.5823, 0.8782, 0.5756, 0.825, 0.5734, 0.7679, 0.5886, 0.7655, 0.5949, 0.825, 0.5823, 0.8782, 0.5949, 0.825, 0.6204, 0.8251, 0.6078, 0.8783, 0.5949, 0.825, 0.5886, 0.7655, 0.6115, 0.7656, 0.6204, 0.8251, 0.6449, 0.8754, 0.6478, 0.9283, 0.6296, 0.9285, 0.6316, 0.8755, 0.6478, 0.9283, 0.6458, 0.9825, 0.6204, 0.9826, 0.6296, 0.9285, 0.5946, 0.9851, 0.5949, 0.9314, 0.6204, 0.9315, 0.6086, 0.9851, 0.5949, 0.9314, 0.5823, 0.8782, 0.6078, 0.8783, 0.6204, 0.9315, 0.6446, 0.7655, 0.645, 0.8222, 0.6296, 0.8223, 0.6232, 0.7657, 0.645, 0.8222, 0.6449, 0.8754, 0.6316, 0.8755, 0.6296, 0.8223, 0.2485, 0.7523, 0.2485, 1.0, 0.000706, 1.0, 0.0007016, 0.7523, 0.2485, 0.7523, 0.2485, 1.0, 0.000706, 1.0, 0.0007016, 0.7523, 0.5634, 0.9396, 0.5651, 0.9979, 0.5073, 0.9951, 0.5079, 0.9373, 0.5639, 0.8205, 0.5636, 0.88, 0.5054, 0.8798, 0.5084, 0.8223, 0.683, 0.8212, 0.6829, 0.881, 0.623, 0.8802, 0.6234, 0.8208, 0.6829, 0.9398, 0.6802, 0.9969, 0.6227, 0.9954, 0.6231, 0.9398, 0.6829, 0.881, 0.6829, 0.9398, 0.6231, 0.9398, 0.623, 0.8802, 0.7436, 0.8808, 0.7428, 0.9381, 0.6829, 0.9398, 0.6829, 0.881, 0.7428, 0.9381, 0.7406, 0.9979, 0.6802, 0.9969, 0.6829, 0.9398, 0.6811, 0.7656, 0.683, 0.8212, 0.6234, 0.8208, 0.6237, 0.7625, 0.7408, 0.7633, 0.7481, 0.8231, 0.683, 0.8212, 0.6811, 0.7656, 0.7481, 0.8231, 0.7436, 0.8808, 0.6829, 0.881, 0.683, 0.8212, 0.5662, 0.7643, 0.5639, 0.8205, 0.5084, 0.8223, 0.5064, 0.7625, 0.6237, 0.7625, 0.6234, 0.8208, 0.5639, 0.8205, 0.5662, 0.7643, 0.6234, 0.8208, 0.623, 0.8802, 0.5636, 0.88, 0.5639, 0.8205, 0.5636, 0.88, 0.5634, 0.9396, 0.5079, 0.9373, 0.5054, 0.8798, 0.623, 0.8802, 0.6231, 0.9398, 0.5634, 0.9396, 0.5636, 0.88, 0.6231, 0.9398, 0.6227, 0.9954, 0.5651, 0.9979, 0.5634, 0.9396, 0.5689, 0.8269, 0.5673, 0.7734, 0.5734, 0.7679, 0.5756, 0.825, 0.6703, 0.7722, 0.6718, 0.8239, 0.6658, 0.8221, 0.6634, 0.7677, 0.6716, 0.9267, 0.6735, 0.9804, 0.6649, 0.9826, 0.6649, 0.9284, 0.5672, 0.8782, 0.5689, 0.8269, 0.5756, 0.825, 0.5735, 0.8782, 0.5691, 0.9297, 0.5672, 0.8782, 0.5735, 0.8782, 0.5763, 0.9314, 0.6708, 0.8753, 0.6716, 0.9267, 0.6649, 0.9284, 0.6634, 0.8753, 0.6718, 0.8239, 0.6708, 0.8753, 0.6634, 0.8753, 0.6658, 0.8221, 0.5674, 0.9831, 0.5691, 0.9297, 0.5763, 0.9314, 0.5738, 0.9883, 0.6634, 0.8753, 0.6649, 0.9284, 0.6478, 0.9283, 0.6449, 0.8754, 0.6649, 0.9284, 0.6649, 0.9826, 0.6458, 0.9825, 0.6478, 0.9283, 0.5738, 0.9883, 0.5763, 0.9314, 0.5949, 0.9314, 0.5946, 0.9851, 0.5763, 0.9314, 0.5735, 0.8782, 0.5823, 0.8782, 0.5949, 0.9314, 0.6634, 0.7677, 0.6658, 0.8221, 0.645, 0.8222, 0.6446, 0.7655, 0.6658, 0.8221, 0.6634, 0.8753, 0.6449, 0.8754, 0.645, 0.8222, 0.5735, 0.8782, 0.5756, 0.825, 0.5949, 0.825, 0.5823, 0.8782, 0.5756, 0.825, 0.5734, 0.7679, 0.5886, 0.7655, 0.5949, 0.825, 0.5823, 0.8782, 0.5949, 0.825, 0.6204, 0.8251, 0.6078, 0.8783, 0.5949, 0.825, 0.5886, 0.7655, 0.6115, 0.7656, 0.6204, 0.8251, 0.6449, 0.8754, 0.6478, 0.9283, 0.6296, 0.9285, 0.6316, 0.8755, 0.6478, 0.9283, 0.6458, 0.9825, 0.6204, 0.9826, 0.6296, 0.9285, 0.5946, 0.9851, 0.5949, 0.9314, 0.6204, 0.9315, 0.6086, 0.9851, 0.5949, 0.9314, 0.5823, 0.8782, 0.6078, 0.8783, 0.6204, 0.9315, 0.6446, 0.7655, 0.645, 0.8222, 0.6296, 0.8223, 0.6232, 0.7657, 0.645, 0.8222, 0.6449, 0.8754, 0.6316, 0.8755, 0.6296, 0.8223, 0.2485, 0.7523, 0.2485, 1.0, 0.000706, 1.0, 0.0007016, 0.7523, 0.2485, 0.7523, 0.2485, 1.0, 0.000706, 1.0, 0.0007016, 0.7523, 0.2485, 0.7523, 0.2485, 1.0, 0.000706, 1.0, 0.0007016, 0.7523, 0.5634, 0.9396, 0.5651, 0.9979, 0.5073, 0.9951, 0.5079, 0.9373, 0.5639, 0.8205, 0.5636, 0.88, 0.5054, 0.8798, 0.5084, 0.8223, 0.683, 0.8212, 0.6829, 0.881, 0.623, 0.8802, 0.6234, 0.8208, 0.6829, 0.9398, 0.6802, 0.9969, 0.6227, 0.9954, 0.6231, 0.9398, 0.6829, 0.881, 0.6829, 0.9398, 0.6231, 0.9398, 0.623, 0.8802, 0.7436, 0.8808, 0.7428, 0.9381, 0.6829, 0.9398, 0.6829, 0.881, 0.7428, 0.9381, 0.7406, 0.9979, 0.6802, 0.9969, 0.6829, 0.9398, 0.6811, 0.7656, 0.683, 0.8212, 0.6234, 0.8208, 0.6237, 0.7625, 0.7408, 0.7633, 0.7481, 0.8231, 0.683, 0.8212, 0.6811, 0.7656, 0.7481, 0.8231, 0.7436, 0.8808, 0.6829, 0.881, 0.683, 0.8212, 0.5662, 0.7643, 0.5639, 0.8205, 0.5084, 0.8223, 0.5064, 0.7625, 0.6237, 0.7625, 0.6234, 0.8208, 0.5639, 0.8205, 0.5662, 0.7643, 0.6234, 0.8208, 0.623, 0.8802, 0.5636, 0.88, 0.5639, 0.8205, 0.5636, 0.88, 0.5634, 0.9396, 0.5079, 0.9373, 0.5054, 0.8798, 0.623, 0.8802, 0.6231, 0.9398, 0.5634, 0.9396, 0.5636, 0.88, 0.6231, 0.9398, 0.6227, 0.9954, 0.5651, 0.9979, 0.5634, 0.9396, 0.6754, 0.9835, 0.6735, 0.9303, 0.6789, 0.9321, 0.6838, 0.986, 0.5689, 0.8269, 0.5673, 0.7734, 0.5734, 0.7679, 0.5756, 0.825, 0.6703, 0.7722, 0.6718, 0.8239, 0.6658, 0.8221, 0.6634, 0.7677, 0.7281, 0.8211, 0.7179, 0.8739, 0.7114, 0.8788, 0.7164, 0.822, 0.6716, 0.9267, 0.6735, 0.9804, 0.6649, 0.9826, 0.6649, 0.9284, 0.5672, 0.8782, 0.5689, 0.8269, 0.5756, 0.825, 0.5735, 0.8782, 0.5691, 0.9297, 0.5672, 0.8782, 0.5735, 0.8782, 0.5763, 0.9314, 0.7281, 0.7692, 0.7281, 0.8211, 0.7164, 0.822, 0.7184, 0.7687, 0.6735, 0.9303, 0.6739, 0.8791, 0.6836, 0.8789, 0.6789, 0.9321, 0.6708, 0.8753, 0.6716, 0.9267, 0.6649, 0.9284, 0.6634, 0.8753, 0.6718, 0.8239, 0.6708, 0.8753, 0.6634, 0.8753, 0.6658, 0.8221, 0.5674, 0.9831, 0.5691, 0.9297, 0.5763, 0.9314, 0.5738, 0.9883, 0.7164, 0.822, 0.7114, 0.8788, 0.6907, 0.8739, 0.7062, 0.8212, 0.6634, 0.8753, 0.6649, 0.9284, 0.6478, 0.9283, 0.6449, 0.8754, 0.6649, 0.9284, 0.6649, 0.9826, 0.6458, 0.9825, 0.6478, 0.9283, 0.5738, 0.9883, 0.5763, 0.9314, 0.5949, 0.9314, 0.5946, 0.9851, 0.5763, 0.9314, 0.5735, 0.8782, 0.5823, 0.8782, 0.5949, 0.9314, 0.6838, 0.986, 0.6789, 0.9321, 0.6999, 0.9321, 0.7031, 0.9859, 0.6789, 0.9321, 0.6836, 0.8789, 0.7031, 0.8788, 0.6999, 0.9321, 0.6634, 0.7677, 0.6658, 0.8221, 0.645, 0.8222, 0.6446, 0.7655, 0.6658, 0.8221, 0.6634, 0.8753, 0.6449, 0.8754, 0.645, 0.8222, 0.5735, 0.8782, 0.5756, 0.825, 0.5949, 0.825, 0.5823, 0.8782, 0.5756, 0.825, 0.5734, 0.7679, 0.5886, 0.7655, 0.5949, 0.825, 0.7184, 0.7687, 0.7164, 0.822, 0.7062, 0.8212, 0.699, 0.7673, 0.5823, 0.8782, 0.5949, 0.825, 0.6204, 0.8251, 0.6078, 0.8783, 0.5949, 0.825, 0.5886, 0.7655, 0.6115, 0.7656, 0.6204, 0.8251, 0.699, 0.7673, 0.7062, 0.8212, 0.6807, 0.8194, 0.6735, 0.7655, 0.7062, 0.8212, 0.6907, 0.8739, 0.6766, 0.8729, 0.6807, 0.8194, 0.6449, 0.8754, 0.6478, 0.9283, 0.6296, 0.9285, 0.6316, 0.8755, 0.6478, 0.9283, 0.6458, 0.9825, 0.6204, 0.9826, 0.6296, 0.9285, 0.5946, 0.9851, 0.5949, 0.9314, 0.6204, 0.9315, 0.6086, 0.9851, 0.5949, 0.9314, 0.5823, 0.8782, 0.6078, 0.8783, 0.6204, 0.9315, 0.7031, 0.9859, 0.6999, 0.9321, 0.7209, 0.932, 0.7286, 0.9858, 0.6999, 0.9321, 0.7031, 0.8788, 0.7286, 0.8788, 0.7209, 0.932, 0.6446, 0.7655, 0.645, 0.8222, 0.6296, 0.8223, 0.6232, 0.7657, 0.645, 0.8222, 0.6449, 0.8754, 0.6316, 0.8755, 0.6296, 0.8223, 0.2485, 0.7523, 0.2485, 1.0, 0.000706, 1.0, 0.0007016, 0.7523, 0.2485, 0.7523, 0.2485, 1.0, 0.000706, 1.0, 0.0007016, 0.7523, 0.2485, 0.7523, 0.2485, 1.0, 0.000706, 1.0, 0.0007016, 0.7523, 0.5634, 0.9396, 0.5651, 0.9979, 0.5073, 0.9951, 0.5079, 0.9373, 0.5639, 0.8205, 0.5636, 0.88, 0.5054, 0.8798, 0.5084, 0.8223, 0.683, 0.8212, 0.6829, 0.881, 0.623, 0.8802, 0.6234, 0.8208, 0.6829, 0.9398, 0.6802, 0.9969, 0.6227, 0.9954, 0.6231, 0.9398, 0.6829, 0.881, 0.6829, 0.9398, 0.6231, 0.9398, 0.623, 0.8802, 0.7436, 0.8808, 0.7428, 0.9381, 0.6829, 0.9398, 0.6829, 0.881, 0.7428, 0.9381, 0.7406, 0.9979, 0.6802, 0.9969, 0.6829, 0.9398, 0.6811, 0.7656, 0.683, 0.8212, 0.6234, 0.8208, 0.6237, 0.7625, 0.7408, 0.7633, 0.7481, 0.8231, 0.683, 0.8212, 0.6811, 0.7656, 0.7481, 0.8231, 0.7436, 0.8808, 0.6829, 0.881, 0.683, 0.8212, 0.5662, 0.7643, 0.5639, 0.8205, 0.5084, 0.8223, 0.5064, 0.7625, 0.6237, 0.7625, 0.6234, 0.8208, 0.5639, 0.8205, 0.5662, 0.7643, 0.6234, 0.8208, 0.623, 0.8802, 0.5636, 0.88, 0.5639, 0.8205, 0.5636, 0.88, 0.5634, 0.9396, 0.5079, 0.9373, 0.5054, 0.8798, 0.623, 0.8802, 0.6231, 0.9398, 0.5634, 0.9396, 0.5636, 0.88, 0.6231, 0.9398, 0.6227, 0.9954, 0.5651, 0.9979, 0.5634, 0.9396, 0.6754, 0.9835, 0.6735, 0.9303, 0.6789, 0.9321, 0.6838, 0.986, 0.5689, 0.8269, 0.5673, 0.7734, 0.5734, 0.7679, 0.5756, 0.825, 0.6703, 0.7722, 0.6718, 0.8239, 0.6658, 0.8221, 0.6634, 0.7677, 0.7281, 0.8211, 0.7179, 0.8739, 0.7114, 0.8788, 0.7164, 0.822, 0.6716, 0.9267, 0.6735, 0.9804, 0.6649, 0.9826, 0.6649, 0.9284, 0.5672, 0.8782, 0.5689, 0.8269, 0.5756, 0.825, 0.5735, 0.8782, 0.5691, 0.9297, 0.5672, 0.8782, 0.5735, 0.8782, 0.5763, 0.9314, 0.7281, 0.7692, 0.7281, 0.8211, 0.7164, 0.822, 0.7184, 0.7687, 0.6735, 0.9303, 0.6739, 0.8791, 0.6836, 0.8789, 0.6789, 0.9321, 0.6708, 0.8753, 0.6716, 0.9267, 0.6649, 0.9284, 0.6634, 0.8753, 0.6718, 0.8239, 0.6708, 0.8753, 0.6634, 0.8753, 0.6658, 0.8221, 0.5674, 0.9831, 0.5691, 0.9297, 0.5763, 0.9314, 0.5738, 0.9883, 0.7164, 0.822, 0.7114, 0.8788, 0.6907, 0.8739, 0.7062, 0.8212, 0.6634, 0.8753, 0.6649, 0.9284, 0.6478, 0.9283, 0.6449, 0.8754, 0.6649, 0.9284, 0.6649, 0.9826, 0.6458, 0.9825, 0.6478, 0.9283, 0.5738, 0.9883, 0.5763, 0.9314, 0.5949, 0.9314, 0.5946, 0.9851, 0.5763, 0.9314, 0.5735, 0.8782, 0.5823, 0.8782, 0.5949, 0.9314, 0.6838, 0.986, 0.6789, 0.9321, 0.6999, 0.9321, 0.7031, 0.9859, 0.6789, 0.9321, 0.6836, 0.8789, 0.7031, 0.8788, 0.6999, 0.9321, 0.6634, 0.7677, 0.6658, 0.8221, 0.645, 0.8222, 0.6446, 0.7655, 0.6658, 0.8221, 0.6634, 0.8753, 0.6449, 0.8754, 0.645, 0.8222, 0.5735, 0.8782, 0.5756, 0.825, 0.5949, 0.825, 0.5823, 0.8782, 0.5756, 0.825, 0.5734, 0.7679, 0.5886, 0.7655, 0.5949, 0.825, 0.7184, 0.7687, 0.7164, 0.822, 0.7062, 0.8212, 0.699, 0.7673, 0.5823, 0.8782, 0.5949, 0.825, 0.6204, 0.8251, 0.6078, 0.8783, 0.5949, 0.825, 0.5886, 0.7655, 0.6115, 0.7656, 0.6204, 0.8251, 0.699, 0.7673, 0.7062, 0.8212, 0.6807, 0.8194, 0.6735, 0.7655, 0.7062, 0.8212, 0.6907, 0.8739, 0.6766, 0.8729, 0.6807, 0.8194, 0.6449, 0.8754, 0.6478, 0.9283, 0.6296, 0.9285, 0.6316, 0.8755, 0.6478, 0.9283, 0.6458, 0.9825, 0.6204, 0.9826, 0.6296, 0.9285, 0.5946, 0.9851, 0.5949, 0.9314, 0.6204, 0.9315, 0.6086, 0.9851, 0.5949, 0.9314, 0.5823, 0.8782, 0.6078, 0.8783, 0.6204, 0.9315, 0.7031, 0.9859, 0.6999, 0.9321, 0.7209, 0.932, 0.7286, 0.9858, 0.6999, 0.9321, 0.7031, 0.8788, 0.7286, 0.8788, 0.7209, 0.932, 0.6446, 0.7655, 0.645, 0.8222, 0.6296, 0.8223, 0.6232, 0.7657, 0.645, 0.8222, 0.6449, 0.8754, 0.6316, 0.8755, 0.6296, 0.8223])
me_cube_001.use_remesh_preserve_volume = False
me_cube_001.use_remesh_preserve_attributes = False
me_cube_001.use_mirror_vertex_groups = False
me_cube_001.update()

# ---- curves / text
cu_beziercurve = bpy.data.curves.new('BezierCurve', 'CURVE')
cu_beziercurve.dimensions = '3D'
_sp = cu_beziercurve.splines.new('BEZIER'); _sp.bezier_points.add(2)
_sp.bezier_points.foreach_set('co', [-5.432, 0.0005693, 1.933, -0.4258, -0.0002149, -0.05919, 2.303, -0.1662, 0.05252])
_sp.bezier_points.foreach_set('handle_left', [-5.842, 0.0008091, 1.826, -0.8701, -0.0002401, 0.0484, 1.804, -0.1365, 0.05252])
_sp.bezier_points.foreach_set('handle_right', [-5.015, 0.0003253, 2.043, 0.01855, -0.0001898, -0.1668, 3.303, -0.2258, 0.05252])
for _p, _l, _r in zip(_sp.bezier_points, ['ALIGNED', 'ALIGNED', 'ALIGNED'], ['ALIGNED', 'ALIGNED', 'ALIGNED']): _p.handle_left_type = _l; _p.handle_right_type = _r
_sp.order_u = 0
_sp.order_v = 0
cu_beziercurve.use_path = True
cu_beziercurve.use_path_clamp = True
cu_beziercurve.bevel_resolution = 0
cu_beziercurve.fill_mode = 'HALF'

# ---- objects
ob_beziercurve = bpy.data.objects.new('BezierCurve', cu_beziercurve)
ob_cube = bpy.data.objects.new('Cube', me_cube_001)

# ---- transforms, parenting, visibility, modifiers, constraints
ob_beziercurve.location = (1.247, -2.322, -0.07521)
ob_beziercurve.lineart.crease_threshold = 0.0
ob_cube.location = (0.0, 0.0, 0.0)
ob_cube.scale = (0.4912, 0.4356, 0.4314)
ob_cube.lineart.crease_threshold = 0.0

# ---- collection membership
col_collection_1.objects.link(ob_beziercurve)
col_collection_1.objects.link(ob_cube)

# ---- scene / render settings (as saved in the file)
scene.frame_start = 1; scene.frame_end = 250; scene.frame_set(1)
scene.render.engine = 'BLENDER_EEVEE_NEXT'
scene.render.resolution_percentage = 50
scene.render.dither_intensity = 0.0
scene.cycles.use_denoising = False
scene.cycles.samples = 128
scene.cycles.sampling_pattern = 'TABULATED_SOBOL'
scene.cycles.light_sampling_threshold = 0.0
scene.cycles.use_adaptive_sampling = False
scene.cycles.use_light_tree = False
scene.cycles.blur_glossy = 0.0
scene.cycles.sample_clamp_indirect = 0.0
scene.view_settings.view_transform = 'Standard'
bpy.context.view_layer.update()

# ---- added for rendering (the .blend has no active camera and no usable light): camera, sun
cam_auto = bpy.data.cameras.new('AutoCamera')
cam_auto.lens = 50.0
cam_auto.sensor_width = 36.0
cam_auto.clip_end = 1000.0
ob_auto_camera = bpy.data.objects.new('AutoCamera', cam_auto)
scene.collection.objects.link(ob_auto_camera)
ob_auto_camera.location = (14.1438, -19.4751, 13.055)
ob_auto_camera.rotation_euler = (1.09748, -7.21219e-08, 0.694738)
scene.camera = ob_auto_camera
light_auto_sun = bpy.data.lights.new('AutoSun', 'SUN')
light_auto_sun.energy = 3.0
light_auto_sun.angle = 0.0523599
ob_auto_sun = bpy.data.objects.new('AutoSun', light_auto_sun)
scene.collection.objects.link(ob_auto_sun)
ob_auto_sun.rotation_euler = (0.872665, 0.174533, 0.523599)
bpy.context.view_layer.update()
